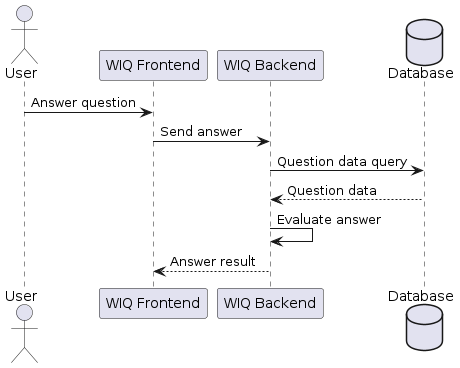

The diagram above was rendered by PlantUML. Its source (embedded in the PNG):
@startuml
actor User
participant "WIQ Frontend" as Frontend
participant "WIQ Backend" as Backend
database Database as Data

User -> Frontend: Answer question
Frontend -> Backend: Send answer
Backend -> Data: Question data query
Data --> Backend: Question data
Backend -> Backend: Evaluate answer
Backend --> Frontend: Answer result
@enduml